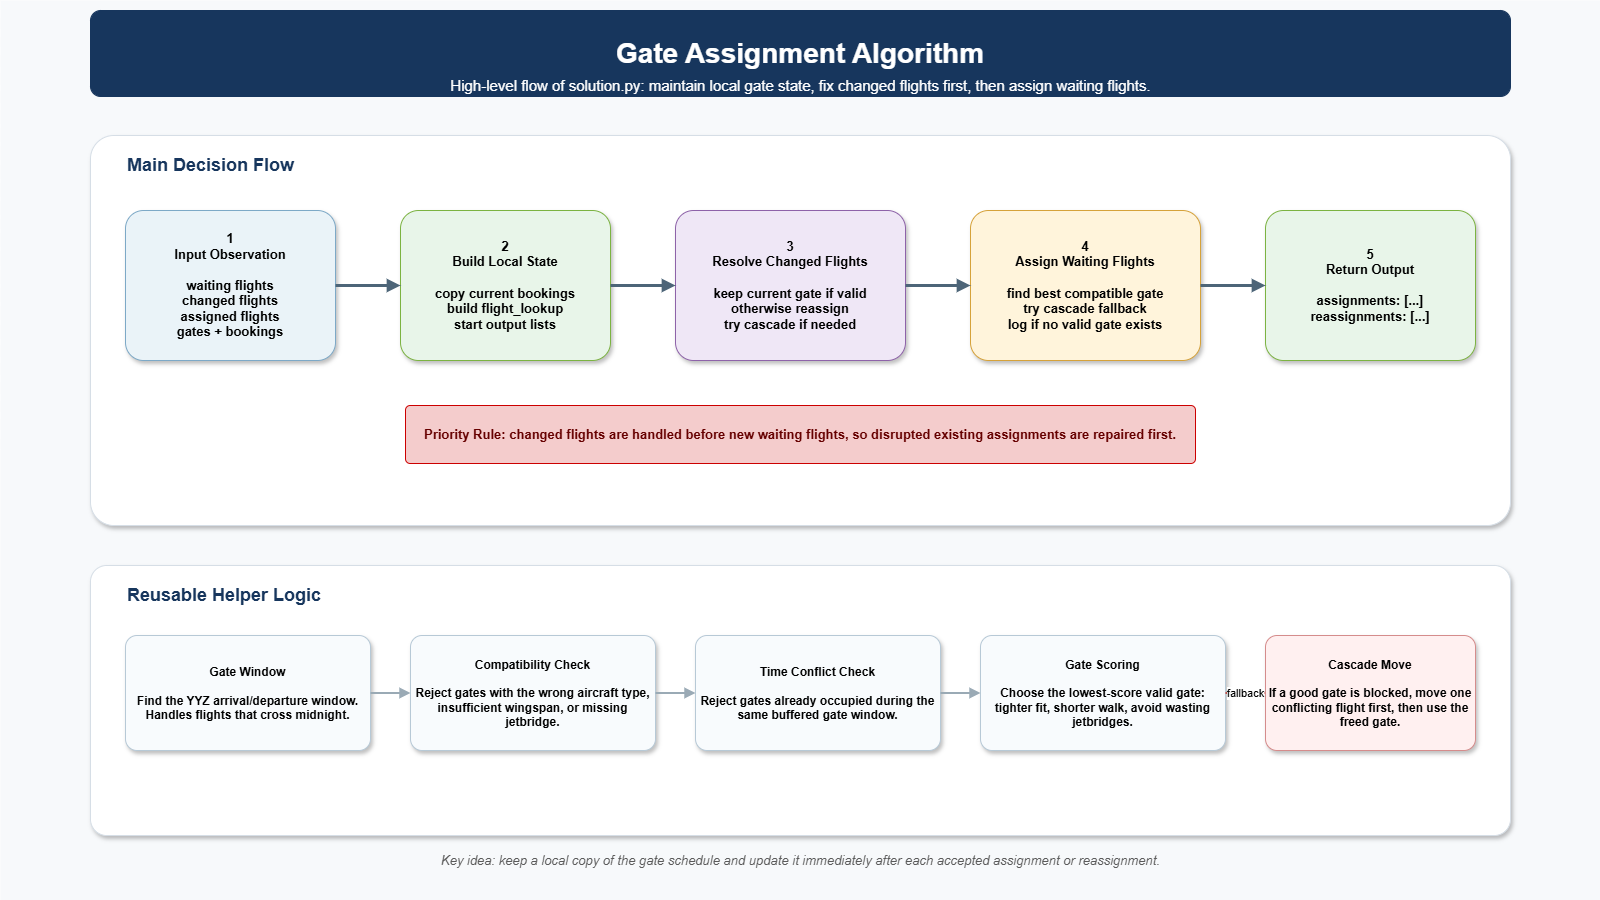

The diagram above was exported from draw.io. Its source (the exported page's mxGraphModel, read from the mxfile embedded in the PNG):
<mxGraphModel dx="1720" dy="1029" grid="1" gridSize="10" guides="1" tooltips="1" connect="1" arrows="1" fold="1" page="1" pageScale="1" pageWidth="1600" pageHeight="900" math="0" shadow="0">
  <root>
    <mxCell id="0" />
    <mxCell id="1" parent="0" />
    <mxCell id="bg" parent="1" style="rounded=0;whiteSpace=wrap;html=1;fillColor=#f7f9fb;strokeColor=none;" value="" vertex="1">
      <mxGeometry height="900" width="1600" as="geometry" />
    </mxCell>
    <mxCell id="header" parent="1" style="rounded=1;arcSize=12;whiteSpace=wrap;html=1;fillColor=#17365d;strokeColor=#17365d;fontColor=#ffffff;fontSize=28;fontStyle=1;shadow=0;align=center;verticalAlign=middle;" value="Gate Assignment Algorithm" vertex="1">
      <mxGeometry height="86" width="1420" x="90" y="10" as="geometry" />
    </mxCell>
    <mxCell id="subtitle" parent="1" style="text;html=1;strokeColor=none;fillColor=none;align=center;verticalAlign=middle;fontSize=15;fontColor=#ffffff;" value="High-level flow of solution.py: maintain local gate state, fix changed flights first, then assign waiting flights." vertex="1">
      <mxGeometry height="22" width="1190" x="205" y="74" as="geometry" />
    </mxCell>
    <mxCell id="panel" parent="1" style="rounded=1;arcSize=6;whiteSpace=wrap;html=1;fillColor=#ffffff;strokeColor=#d6dee6;shadow=1;" value="" vertex="1">
      <mxGeometry height="390" width="1420" x="90" y="135" as="geometry" />
    </mxCell>
    <mxCell id="panel_title" parent="1" style="text;html=1;strokeColor=none;fillColor=none;align=left;verticalAlign=middle;fontSize=18;fontStyle=1;fontColor=#17365d;" value="Main Decision Flow" vertex="1">
      <mxGeometry height="30" width="320" x="125" y="150" as="geometry" />
    </mxCell>
    <mxCell id="n1" parent="1" style="rounded=1;arcSize=12;whiteSpace=wrap;html=1;fillColor=#eaf3f8;strokeColor=#7da9c7;fontSize=13;fontStyle=1;align=center;verticalAlign=middle;shadow=1;" value="1&#10;Input Observation&#10;&#10;waiting flights&#10;changed flights&#10;assigned flights&#10;gates + bookings" vertex="1">
      <mxGeometry height="150" width="210" x="125" y="210" as="geometry" />
    </mxCell>
    <mxCell id="n2" parent="1" style="rounded=1;arcSize=12;whiteSpace=wrap;html=1;fillColor=#e8f5e9;strokeColor=#7cb342;fontSize=13;fontStyle=1;align=center;verticalAlign=middle;shadow=1;" value="2&#10;Build Local State&#10;&#10;copy current bookings&#10;build flight_lookup&#10;start output lists" vertex="1">
      <mxGeometry height="150" width="210" x="400" y="210" as="geometry" />
    </mxCell>
    <mxCell id="n3" parent="1" style="rounded=1;arcSize=12;whiteSpace=wrap;html=1;fillColor=#efe7f6;strokeColor=#8e63a9;fontSize=13;fontStyle=1;align=center;verticalAlign=middle;shadow=1;" value="3&#10;Resolve Changed Flights&#10;&#10;keep current gate if valid&#10;otherwise reassign&#10;try cascade if needed" vertex="1">
      <mxGeometry height="150" width="230" x="675" y="210" as="geometry" />
    </mxCell>
    <mxCell id="n4" parent="1" style="rounded=1;arcSize=12;whiteSpace=wrap;html=1;fillColor=#fff4db;strokeColor=#d6a23a;fontSize=13;fontStyle=1;align=center;verticalAlign=middle;shadow=1;" value="4&#10;Assign Waiting Flights&#10;&#10;find best compatible gate&#10;try cascade fallback&#10;log if no valid gate exists" vertex="1">
      <mxGeometry height="150" width="230" x="970" y="210" as="geometry" />
    </mxCell>
    <mxCell id="n5" parent="1" style="rounded=1;arcSize=12;whiteSpace=wrap;html=1;fillColor=#e8f5e9;strokeColor=#7cb342;fontSize=13;fontStyle=1;align=center;verticalAlign=middle;shadow=1;" value="5&#10;Return Output&#10;&#10;assignments: [...]&#10;reassignments: [...]" vertex="1">
      <mxGeometry height="150" width="210" x="1265" y="210" as="geometry" />
    </mxCell>
    <mxCell id="a12" edge="1" parent="1" source="n1" style="edgeStyle=orthogonalEdgeStyle;rounded=1;orthogonalLoop=1;jettySize=auto;html=1;endArrow=block;endFill=1;strokeWidth=3;strokeColor=#4d6578;" target="n2">
      <mxGeometry relative="1" as="geometry" />
    </mxCell>
    <mxCell id="a23" edge="1" parent="1" source="n2" style="edgeStyle=orthogonalEdgeStyle;rounded=1;orthogonalLoop=1;jettySize=auto;html=1;endArrow=block;endFill=1;strokeWidth=3;strokeColor=#4d6578;" target="n3">
      <mxGeometry relative="1" as="geometry" />
    </mxCell>
    <mxCell id="a34" edge="1" parent="1" source="n3" style="edgeStyle=orthogonalEdgeStyle;rounded=1;orthogonalLoop=1;jettySize=auto;html=1;endArrow=block;endFill=1;strokeWidth=3;strokeColor=#4d6578;" target="n4">
      <mxGeometry relative="1" as="geometry" />
    </mxCell>
    <mxCell id="a45" edge="1" parent="1" source="n4" style="edgeStyle=orthogonalEdgeStyle;rounded=1;orthogonalLoop=1;jettySize=auto;html=1;endArrow=block;endFill=1;strokeWidth=3;strokeColor=#4d6578;" target="n5">
      <mxGeometry relative="1" as="geometry" />
    </mxCell>
    <mxCell id="priority" parent="1" style="rounded=1;arcSize=8;whiteSpace=wrap;html=1;fillColor=#f4cccc;strokeColor=#cc0000;fontSize=13;fontStyle=1;fontColor=#660000;align=center;verticalAlign=middle;" value="Priority Rule: changed flights are handled before new waiting flights, so disrupted existing assignments are repaired first." vertex="1">
      <mxGeometry height="58" width="790" x="405" y="405" as="geometry" />
    </mxCell>
    <mxCell id="support_panel" parent="1" style="rounded=1;arcSize=6;whiteSpace=wrap;html=1;fillColor=#ffffff;strokeColor=#d6dee6;shadow=1;" value="" vertex="1">
      <mxGeometry height="270" width="1420" x="90" y="565" as="geometry" />
    </mxCell>
    <mxCell id="support_title" parent="1" style="text;html=1;strokeColor=none;fillColor=none;align=left;verticalAlign=middle;fontSize=18;fontStyle=1;fontColor=#17365d;" value="Reusable Helper Logic" vertex="1">
      <mxGeometry height="30" width="320" x="125" y="580" as="geometry" />
    </mxCell>
    <mxCell id="h1" parent="1" style="rounded=1;arcSize=10;whiteSpace=wrap;html=1;fillColor=#f8fbfd;strokeColor=#b7c9d6;fontSize=12;fontStyle=1;align=center;verticalAlign=middle;shadow=1;" value="Gate Window&#10;&#10;Find the YYZ arrival/departure window. Handles flights that cross midnight." vertex="1">
      <mxGeometry height="115" width="245" x="125" y="635" as="geometry" />
    </mxCell>
    <mxCell id="h2" parent="1" style="rounded=1;arcSize=10;whiteSpace=wrap;html=1;fillColor=#f8fbfd;strokeColor=#b7c9d6;fontSize=12;fontStyle=1;align=center;verticalAlign=middle;shadow=1;" value="Compatibility Check&#10;&#10;Reject gates with the wrong aircraft type, insufficient wingspan, or missing jetbridge." vertex="1">
      <mxGeometry height="115" width="245" x="410" y="635" as="geometry" />
    </mxCell>
    <mxCell id="h3" parent="1" style="rounded=1;arcSize=10;whiteSpace=wrap;html=1;fillColor=#f8fbfd;strokeColor=#b7c9d6;fontSize=12;fontStyle=1;align=center;verticalAlign=middle;shadow=1;" value="Time Conflict Check&#10;&#10;Reject gates already occupied during the same buffered gate window." vertex="1">
      <mxGeometry height="115" width="245" x="695" y="635" as="geometry" />
    </mxCell>
    <mxCell id="h4" parent="1" style="rounded=1;arcSize=10;whiteSpace=wrap;html=1;fillColor=#f8fbfd;strokeColor=#b7c9d6;fontSize=12;fontStyle=1;align=center;verticalAlign=middle;shadow=1;" value="Gate Scoring&#10;&#10;Choose the lowest-score valid gate: tighter fit, shorter walk, avoid wasting jetbridges." vertex="1">
      <mxGeometry height="115" width="245" x="980" y="635" as="geometry" />
    </mxCell>
    <mxCell id="h5" parent="1" style="rounded=1;arcSize=10;whiteSpace=wrap;html=1;fillColor=#fff0f0;strokeColor=#d58c8c;fontSize=12;fontStyle=1;align=center;verticalAlign=middle;shadow=1;" value="Cascade Move&#10;&#10;If a good gate is blocked, move one conflicting flight first, then use the freed gate." vertex="1">
      <mxGeometry height="115" width="210" x="1265" y="635" as="geometry" />
    </mxCell>
    <mxCell id="ha12" edge="1" parent="1" source="h1" style="edgeStyle=orthogonalEdgeStyle;rounded=1;orthogonalLoop=1;jettySize=auto;html=1;endArrow=block;endFill=1;strokeWidth=2;strokeColor=#9aaab5;" target="h2">
      <mxGeometry relative="1" as="geometry" />
    </mxCell>
    <mxCell id="ha23" edge="1" parent="1" source="h2" style="edgeStyle=orthogonalEdgeStyle;rounded=1;orthogonalLoop=1;jettySize=auto;html=1;endArrow=block;endFill=1;strokeWidth=2;strokeColor=#9aaab5;" target="h3">
      <mxGeometry relative="1" as="geometry" />
    </mxCell>
    <mxCell id="ha34" edge="1" parent="1" source="h3" style="edgeStyle=orthogonalEdgeStyle;rounded=1;orthogonalLoop=1;jettySize=auto;html=1;endArrow=block;endFill=1;strokeWidth=2;strokeColor=#9aaab5;" target="h4">
      <mxGeometry relative="1" as="geometry" />
    </mxCell>
    <mxCell id="ha45" edge="1" parent="1" source="h4" style="edgeStyle=orthogonalEdgeStyle;rounded=1;orthogonalLoop=1;jettySize=auto;html=1;endArrow=block;endFill=1;strokeWidth=2;strokeColor=#c05046;fontSize=11;labelBackgroundColor=#ffffff;" target="h5" value="fallback">
      <mxGeometry relative="1" as="geometry" />
    </mxCell>
    <mxCell id="footer" parent="1" style="text;html=1;strokeColor=none;fillColor=none;align=center;verticalAlign=middle;fontSize=13;fontColor=#5b5b5b;fontStyle=2;" value="Key idea: keep a local copy of the gate schedule and update it immediately after each accepted assignment or reassignment." vertex="1">
      <mxGeometry height="30" width="1160" x="220" y="845" as="geometry" />
    </mxCell>
  </root>
</mxGraphModel>